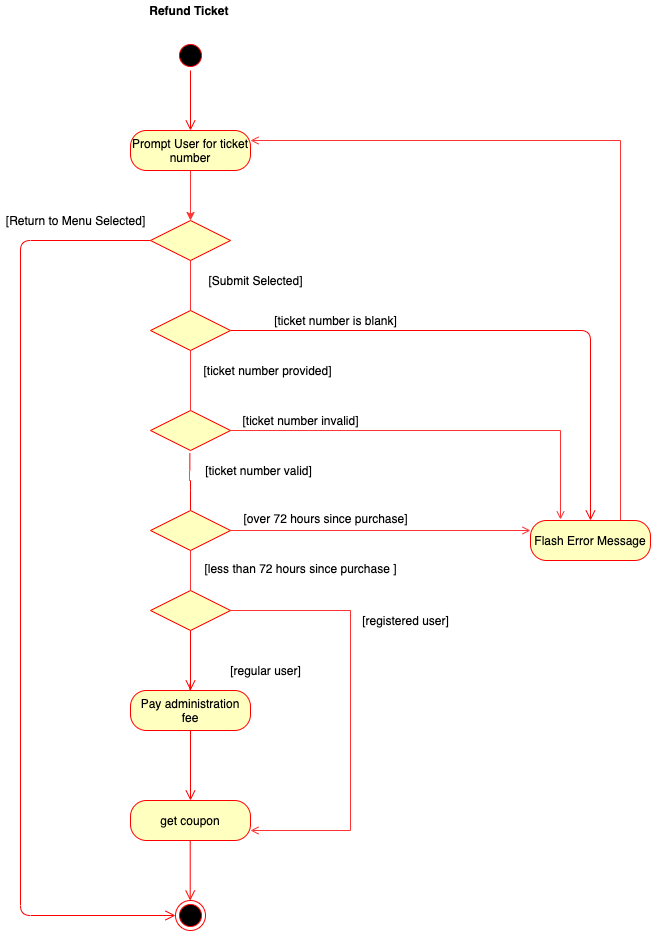

The diagram above was exported from draw.io. Its source (the exported page's mxGraphModel, read from the mxfile embedded in the PNG):
<mxGraphModel dx="1577" dy="1023" grid="1" gridSize="10" guides="1" tooltips="1" connect="1" arrows="1" fold="1" page="1" pageScale="1" pageWidth="3300" pageHeight="2339" math="0" shadow="0">
  <root>
    <mxCell id="0" />
    <mxCell id="1" parent="0" />
    <mxCell id="W1t7GAb0WrbWceaMRJVK-1" value="" style="ellipse;html=1;shape=startState;fillColor=#000000;strokeColor=#ff0000;" vertex="1" parent="1">
      <mxGeometry x="1005" y="90" width="30" height="30" as="geometry" />
    </mxCell>
    <mxCell id="W1t7GAb0WrbWceaMRJVK-2" value="" style="edgeStyle=orthogonalEdgeStyle;html=1;verticalAlign=bottom;endArrow=open;endSize=8;strokeColor=#ff0000;" edge="1" source="W1t7GAb0WrbWceaMRJVK-1" parent="1">
      <mxGeometry relative="1" as="geometry">
        <mxPoint x="1020" y="180" as="targetPoint" />
      </mxGeometry>
    </mxCell>
    <mxCell id="W1t7GAb0WrbWceaMRJVK-31" style="edgeStyle=orthogonalEdgeStyle;rounded=0;orthogonalLoop=1;jettySize=auto;html=1;exitX=0.5;exitY=1;exitDx=0;exitDy=0;entryX=0.5;entryY=0;entryDx=0;entryDy=0;strokeColor=#FF3333;" edge="1" parent="1" source="W1t7GAb0WrbWceaMRJVK-3" target="W1t7GAb0WrbWceaMRJVK-26">
      <mxGeometry relative="1" as="geometry" />
    </mxCell>
    <mxCell id="W1t7GAb0WrbWceaMRJVK-3" value="Prompt User for ticket number" style="rounded=1;whiteSpace=wrap;html=1;arcSize=40;fontColor=#000000;fillColor=#ffffc0;strokeColor=#ff0000;" vertex="1" parent="1">
      <mxGeometry x="960" y="180" width="120" height="40" as="geometry" />
    </mxCell>
    <mxCell id="W1t7GAb0WrbWceaMRJVK-5" value="" style="edgeStyle=orthogonalEdgeStyle;html=1;verticalAlign=bottom;endArrow=open;endSize=8;strokeColor=#ff0000;" edge="1" parent="1" source="W1t7GAb0WrbWceaMRJVK-6">
      <mxGeometry relative="1" as="geometry">
        <mxPoint x="1019.6599999999999" y="780" as="targetPoint" />
        <mxPoint x="1020" y="680" as="sourcePoint" />
        <Array as="points">
          <mxPoint x="1020" y="730" />
        </Array>
      </mxGeometry>
    </mxCell>
    <mxCell id="W1t7GAb0WrbWceaMRJVK-8" value="&lt;b&gt;Refund Ticket&lt;/b&gt;&amp;nbsp;" style="text;html=1;align=center;verticalAlign=middle;resizable=0;points=[];autosize=1;" vertex="1" parent="1">
      <mxGeometry x="970" y="50" width="100" height="20" as="geometry" />
    </mxCell>
    <mxCell id="W1t7GAb0WrbWceaMRJVK-12" value="get coupon" style="rounded=1;whiteSpace=wrap;html=1;arcSize=40;fontColor=#000000;fillColor=#ffffc0;strokeColor=#ff0000;" vertex="1" parent="1">
      <mxGeometry x="960" y="850" width="120" height="40" as="geometry" />
    </mxCell>
    <mxCell id="W1t7GAb0WrbWceaMRJVK-13" value="" style="ellipse;html=1;shape=endState;fillColor=#000000;strokeColor=#ff0000;" vertex="1" parent="1">
      <mxGeometry x="1005" y="950" width="30" height="30" as="geometry" />
    </mxCell>
    <mxCell id="W1t7GAb0WrbWceaMRJVK-14" value="" style="edgeStyle=orthogonalEdgeStyle;html=1;verticalAlign=bottom;endArrow=open;endSize=8;strokeColor=#ff0000;" edge="1" parent="1">
      <mxGeometry relative="1" as="geometry">
        <mxPoint x="1019.71" y="950" as="targetPoint" />
        <mxPoint x="1019.71" y="890" as="sourcePoint" />
      </mxGeometry>
    </mxCell>
    <mxCell id="W1t7GAb0WrbWceaMRJVK-46" style="edgeStyle=orthogonalEdgeStyle;rounded=0;orthogonalLoop=1;jettySize=auto;html=1;exitX=0.75;exitY=0;exitDx=0;exitDy=0;entryX=1;entryY=0.25;entryDx=0;entryDy=0;endArrow=open;endFill=0;strokeColor=#FF3333;startArrow=none;startFill=0;" edge="1" parent="1" source="W1t7GAb0WrbWceaMRJVK-16" target="W1t7GAb0WrbWceaMRJVK-3">
      <mxGeometry relative="1" as="geometry" />
    </mxCell>
    <mxCell id="W1t7GAb0WrbWceaMRJVK-16" value="Flash Error Message" style="rounded=1;whiteSpace=wrap;html=1;arcSize=40;fontColor=#000000;fillColor=#ffffc0;strokeColor=#ff0000;" vertex="1" parent="1">
      <mxGeometry x="1360" y="570" width="120" height="40" as="geometry" />
    </mxCell>
    <mxCell id="W1t7GAb0WrbWceaMRJVK-37" style="edgeStyle=orthogonalEdgeStyle;rounded=0;orthogonalLoop=1;jettySize=auto;html=1;exitX=1;exitY=0.5;exitDx=0;exitDy=0;endArrow=open;endFill=0;strokeColor=#FF3333;" edge="1" parent="1" source="W1t7GAb0WrbWceaMRJVK-17">
      <mxGeometry relative="1" as="geometry">
        <mxPoint x="1390" y="569" as="targetPoint" />
      </mxGeometry>
    </mxCell>
    <mxCell id="W1t7GAb0WrbWceaMRJVK-17" value="" style="rhombus;whiteSpace=wrap;html=1;fillColor=#ffffc0;strokeColor=#ff0000;" vertex="1" parent="1">
      <mxGeometry x="980" y="460" width="80" height="40" as="geometry" />
    </mxCell>
    <mxCell id="W1t7GAb0WrbWceaMRJVK-18" value="" style="edgeStyle=orthogonalEdgeStyle;html=1;verticalAlign=bottom;endArrow=open;endSize=8;strokeColor=#ff0000;exitX=0;exitY=0.5;exitDx=0;exitDy=0;entryX=0;entryY=0.5;entryDx=0;entryDy=0;" edge="1" source="W1t7GAb0WrbWceaMRJVK-26" target="W1t7GAb0WrbWceaMRJVK-13" parent="1">
      <mxGeometry relative="1" as="geometry">
        <mxPoint x="860" y="626.747572815534" as="targetPoint" />
        <mxPoint x="1100" y="475" as="sourcePoint" />
        <Array as="points">
          <mxPoint x="850" y="290" />
          <mxPoint x="850" y="965" />
        </Array>
      </mxGeometry>
    </mxCell>
    <mxCell id="W1t7GAb0WrbWceaMRJVK-19" value="[Return to Menu Selected]" style="text;html=1;align=center;verticalAlign=middle;resizable=0;points=[];autosize=1;" vertex="1" parent="1">
      <mxGeometry x="830" y="260" width="150" height="20" as="geometry" />
    </mxCell>
    <mxCell id="W1t7GAb0WrbWceaMRJVK-20" value="" style="edgeStyle=orthogonalEdgeStyle;html=1;verticalAlign=bottom;endArrow=none;endSize=8;strokeColor=#ff0000;exitX=0.492;exitY=1.067;exitDx=0;exitDy=0;exitPerimeter=0;entryX=0.5;entryY=0;entryDx=0;entryDy=0;endFill=0;" edge="1" source="W1t7GAb0WrbWceaMRJVK-17" parent="1" target="W1t7GAb0WrbWceaMRJVK-35">
      <mxGeometry relative="1" as="geometry">
        <mxPoint x="1020" y="551" as="targetPoint" />
        <mxPoint x="1019.8300000000002" y="580" as="sourcePoint" />
      </mxGeometry>
    </mxCell>
    <mxCell id="W1t7GAb0WrbWceaMRJVK-21" value="[Submit Selected]" style="text;html=1;align=center;verticalAlign=middle;resizable=0;points=[];autosize=1;" vertex="1" parent="1">
      <mxGeometry x="1030" y="320" width="110" height="20" as="geometry" />
    </mxCell>
    <mxCell id="W1t7GAb0WrbWceaMRJVK-51" style="edgeStyle=orthogonalEdgeStyle;rounded=0;orthogonalLoop=1;jettySize=auto;html=1;exitX=1;exitY=0.5;exitDx=0;exitDy=0;entryX=1;entryY=0.75;entryDx=0;entryDy=0;endArrow=open;endFill=0;strokeColor=#FF3333;" edge="1" parent="1" source="W1t7GAb0WrbWceaMRJVK-22" target="W1t7GAb0WrbWceaMRJVK-12">
      <mxGeometry relative="1" as="geometry">
        <Array as="points">
          <mxPoint x="1180" y="660" />
          <mxPoint x="1180" y="880" />
        </Array>
      </mxGeometry>
    </mxCell>
    <mxCell id="W1t7GAb0WrbWceaMRJVK-22" value="" style="rhombus;whiteSpace=wrap;html=1;fillColor=#ffffc0;strokeColor=#ff0000;" vertex="1" parent="1">
      <mxGeometry x="980" y="640" width="80" height="40" as="geometry" />
    </mxCell>
    <mxCell id="W1t7GAb0WrbWceaMRJVK-23" value="" style="edgeStyle=orthogonalEdgeStyle;html=1;verticalAlign=bottom;endArrow=open;endSize=8;strokeColor=#ff0000;exitX=1;exitY=0.5;exitDx=0;exitDy=0;entryX=0.5;entryY=0;entryDx=0;entryDy=0;" edge="1" source="W1t7GAb0WrbWceaMRJVK-29" target="W1t7GAb0WrbWceaMRJVK-16" parent="1">
      <mxGeometry relative="1" as="geometry">
        <mxPoint x="1030" y="685" as="targetPoint" />
        <mxPoint x="1030" y="625" as="sourcePoint" />
      </mxGeometry>
    </mxCell>
    <mxCell id="W1t7GAb0WrbWceaMRJVK-24" value="[ticket number is blank]" style="text;html=1;align=center;verticalAlign=middle;resizable=0;points=[];autosize=1;" vertex="1" parent="1">
      <mxGeometry x="1095" y="360" width="140" height="20" as="geometry" />
    </mxCell>
    <mxCell id="W1t7GAb0WrbWceaMRJVK-25" value="[regular user]" style="text;html=1;align=center;verticalAlign=middle;resizable=0;points=[];autosize=1;" vertex="1" parent="1">
      <mxGeometry x="1050" y="710" width="90" height="20" as="geometry" />
    </mxCell>
    <mxCell id="W1t7GAb0WrbWceaMRJVK-32" style="edgeStyle=orthogonalEdgeStyle;rounded=0;orthogonalLoop=1;jettySize=auto;html=1;exitX=0.5;exitY=1;exitDx=0;exitDy=0;entryX=0.5;entryY=0;entryDx=0;entryDy=0;strokeColor=#FF3333;endArrow=none;endFill=0;" edge="1" parent="1" source="W1t7GAb0WrbWceaMRJVK-26" target="W1t7GAb0WrbWceaMRJVK-29">
      <mxGeometry relative="1" as="geometry" />
    </mxCell>
    <mxCell id="W1t7GAb0WrbWceaMRJVK-26" value="" style="rhombus;whiteSpace=wrap;html=1;fillColor=#ffffc0;strokeColor=#ff0000;" vertex="1" parent="1">
      <mxGeometry x="980" y="270" width="80" height="40" as="geometry" />
    </mxCell>
    <mxCell id="W1t7GAb0WrbWceaMRJVK-33" style="edgeStyle=orthogonalEdgeStyle;rounded=0;orthogonalLoop=1;jettySize=auto;html=1;exitX=0.5;exitY=1;exitDx=0;exitDy=0;entryX=0.5;entryY=0;entryDx=0;entryDy=0;endArrow=none;endFill=0;strokeColor=#FF3333;" edge="1" parent="1" source="W1t7GAb0WrbWceaMRJVK-29" target="W1t7GAb0WrbWceaMRJVK-17">
      <mxGeometry relative="1" as="geometry" />
    </mxCell>
    <mxCell id="W1t7GAb0WrbWceaMRJVK-29" value="" style="rhombus;whiteSpace=wrap;html=1;fillColor=#ffffc0;strokeColor=#ff0000;" vertex="1" parent="1">
      <mxGeometry x="980" y="360" width="80" height="40" as="geometry" />
    </mxCell>
    <mxCell id="W1t7GAb0WrbWceaMRJVK-34" value="[ticket number provided]" style="text;html=1;align=center;verticalAlign=middle;resizable=0;points=[];autosize=1;" vertex="1" parent="1">
      <mxGeometry x="1027" y="410" width="140" height="20" as="geometry" />
    </mxCell>
    <mxCell id="W1t7GAb0WrbWceaMRJVK-39" style="edgeStyle=orthogonalEdgeStyle;rounded=0;orthogonalLoop=1;jettySize=auto;html=1;exitX=0.5;exitY=1;exitDx=0;exitDy=0;entryX=0.5;entryY=0;entryDx=0;entryDy=0;endArrow=none;endFill=0;strokeColor=#FF3333;" edge="1" parent="1" source="W1t7GAb0WrbWceaMRJVK-35" target="W1t7GAb0WrbWceaMRJVK-22">
      <mxGeometry relative="1" as="geometry" />
    </mxCell>
    <mxCell id="W1t7GAb0WrbWceaMRJVK-49" style="edgeStyle=orthogonalEdgeStyle;rounded=0;orthogonalLoop=1;jettySize=auto;html=1;exitX=1;exitY=0.5;exitDx=0;exitDy=0;entryX=0;entryY=0.25;entryDx=0;entryDy=0;endArrow=open;endFill=0;strokeColor=#FF3333;" edge="1" parent="1" source="W1t7GAb0WrbWceaMRJVK-35" target="W1t7GAb0WrbWceaMRJVK-16">
      <mxGeometry relative="1" as="geometry" />
    </mxCell>
    <mxCell id="W1t7GAb0WrbWceaMRJVK-35" value="" style="rhombus;whiteSpace=wrap;html=1;fillColor=#ffffc0;strokeColor=#ff0000;" vertex="1" parent="1">
      <mxGeometry x="980" y="560" width="80" height="40" as="geometry" />
    </mxCell>
    <mxCell id="W1t7GAb0WrbWceaMRJVK-36" value="[ticket number valid]" style="text;html=1;align=center;verticalAlign=middle;resizable=0;points=[];autosize=1;" vertex="1" parent="1">
      <mxGeometry x="1028" y="510" width="120" height="20" as="geometry" />
    </mxCell>
    <mxCell id="W1t7GAb0WrbWceaMRJVK-38" value="[ticket number invalid]" style="text;html=1;align=center;verticalAlign=middle;resizable=0;points=[];autosize=1;" vertex="1" parent="1">
      <mxGeometry x="1065" y="460" width="130" height="20" as="geometry" />
    </mxCell>
    <mxCell id="W1t7GAb0WrbWceaMRJVK-40" value="[less than 72 hours since purchase ]" style="text;html=1;align=center;verticalAlign=middle;resizable=0;points=[];autosize=1;" vertex="1" parent="1">
      <mxGeometry x="1025" y="608" width="210" height="20" as="geometry" />
    </mxCell>
    <mxCell id="W1t7GAb0WrbWceaMRJVK-42" value="[over 72 hours since purchase]" style="text;html=1;align=center;verticalAlign=middle;resizable=0;points=[];autosize=1;" vertex="1" parent="1">
      <mxGeometry x="1065" y="558" width="180" height="20" as="geometry" />
    </mxCell>
    <mxCell id="W1t7GAb0WrbWceaMRJVK-6" value="Pay administration fee" style="rounded=1;whiteSpace=wrap;html=1;arcSize=40;fontColor=#000000;fillColor=#ffffc0;strokeColor=#ff0000;" vertex="1" parent="1">
      <mxGeometry x="960" y="740" width="120" height="40" as="geometry" />
    </mxCell>
    <mxCell id="W1t7GAb0WrbWceaMRJVK-43" value="" style="edgeStyle=orthogonalEdgeStyle;html=1;verticalAlign=bottom;endArrow=open;endSize=8;strokeColor=#ff0000;" edge="1" parent="1" target="W1t7GAb0WrbWceaMRJVK-6">
      <mxGeometry relative="1" as="geometry">
        <mxPoint x="1019.6599999999999" y="780" as="targetPoint" />
        <mxPoint x="1020" y="680" as="sourcePoint" />
        <Array as="points" />
      </mxGeometry>
    </mxCell>
    <mxCell id="W1t7GAb0WrbWceaMRJVK-45" value="" style="edgeStyle=orthogonalEdgeStyle;html=1;verticalAlign=bottom;endArrow=open;endSize=8;strokeColor=#ff0000;" edge="1" parent="1" source="W1t7GAb0WrbWceaMRJVK-6">
      <mxGeometry relative="1" as="geometry">
        <mxPoint x="1020" y="850" as="targetPoint" />
        <mxPoint x="1020" y="780" as="sourcePoint" />
      </mxGeometry>
    </mxCell>
    <mxCell id="W1t7GAb0WrbWceaMRJVK-52" value="[registered user]" style="text;html=1;align=center;verticalAlign=middle;resizable=0;points=[];autosize=1;" vertex="1" parent="1">
      <mxGeometry x="1185" y="660" width="100" height="20" as="geometry" />
    </mxCell>
  </root>
</mxGraphModel>